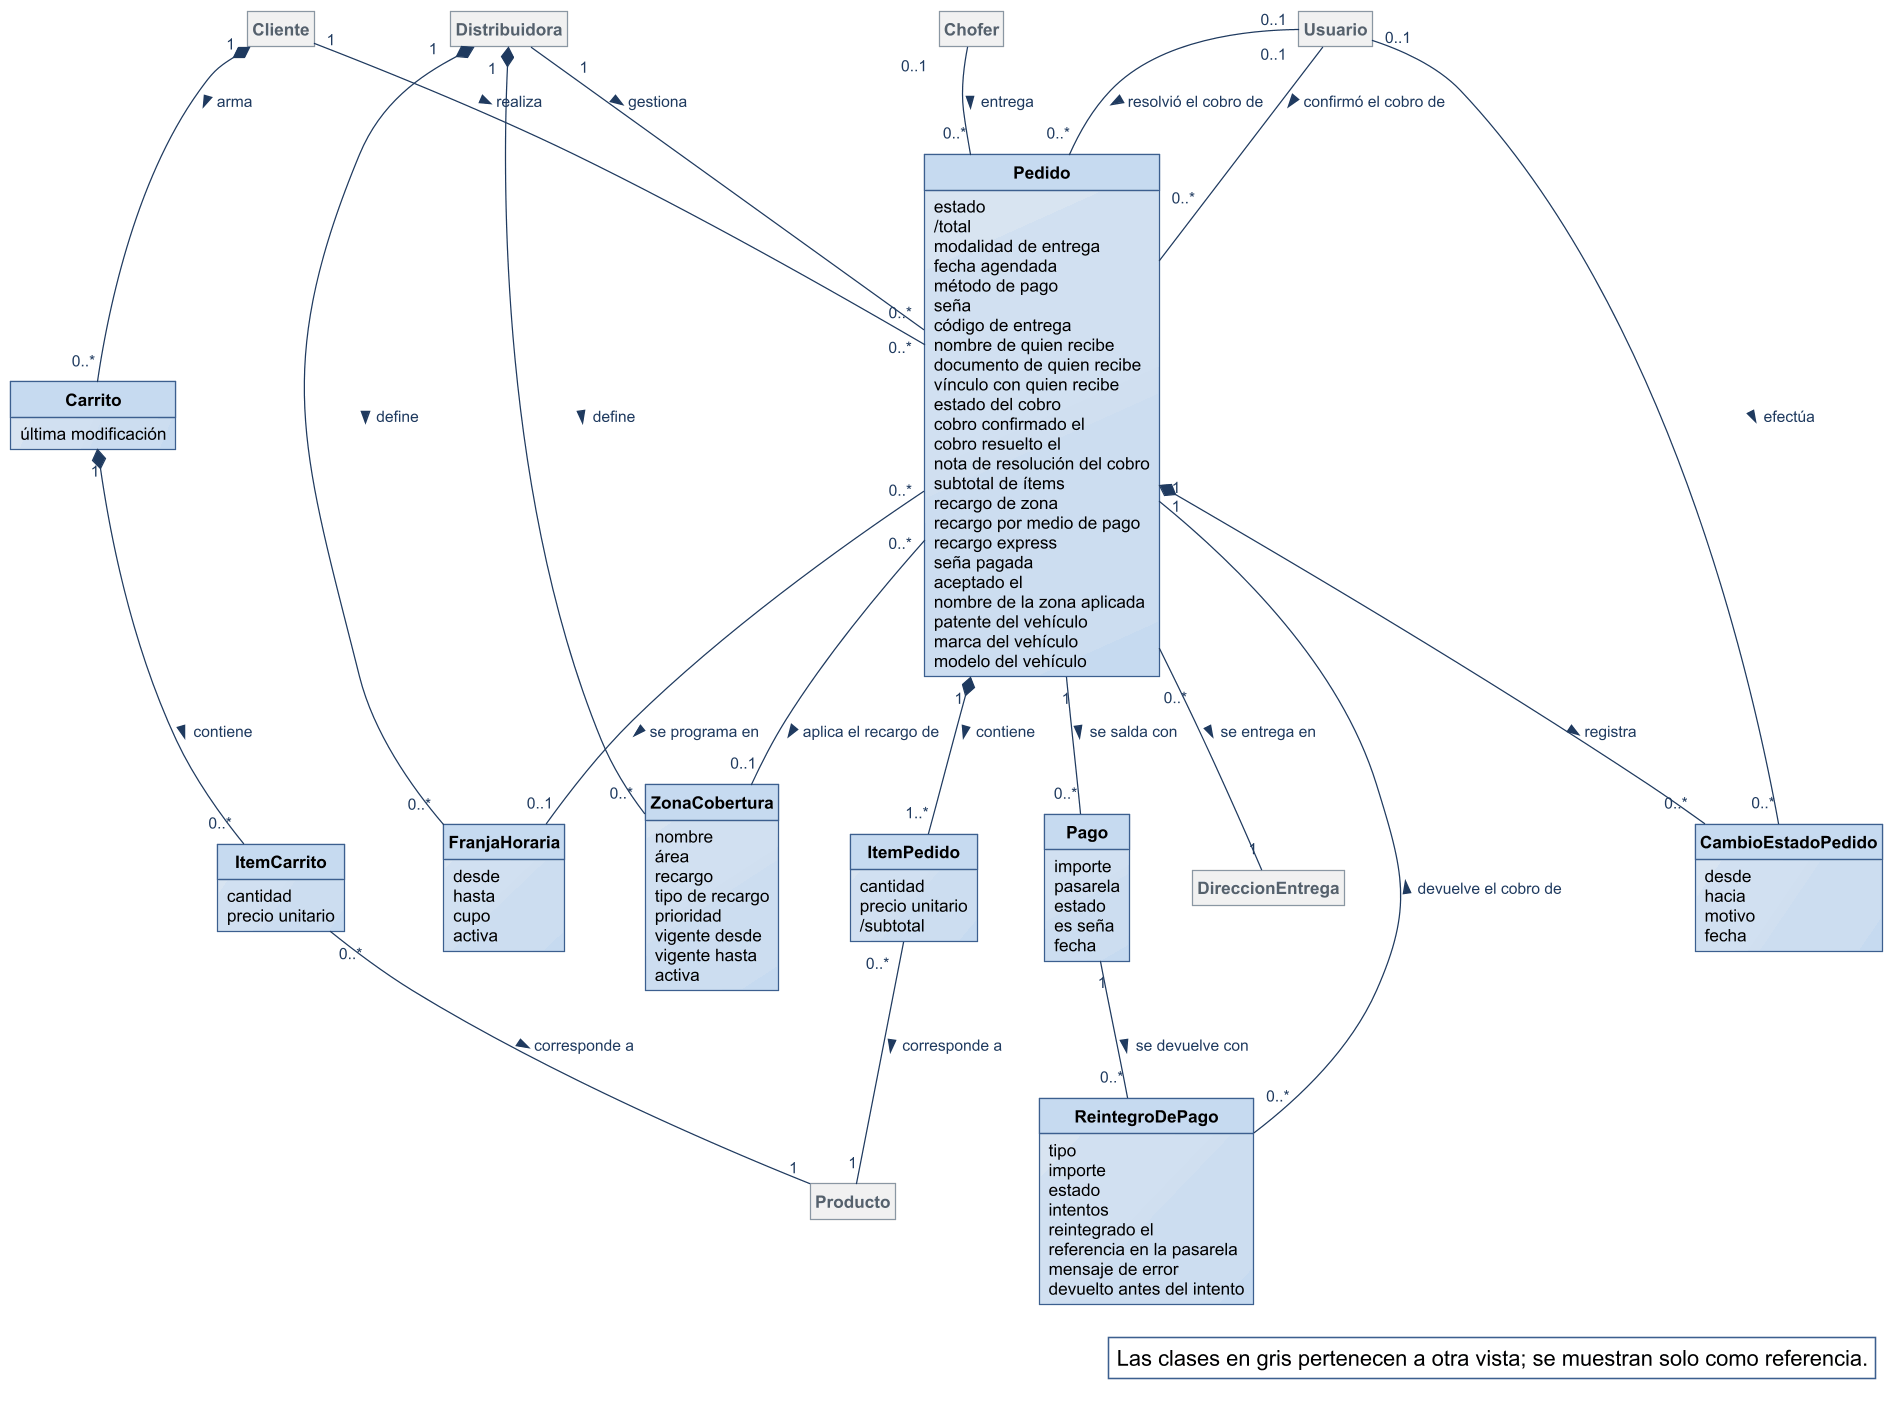

The diagram above was rendered by PlantUML. Its source (embedded in the PNG):
@startuml
!include ../estilo-vp.iuml
skinparam nodesep 40
skinparam ranksep 55
skinparam packageStyle rectangle
hide circle
hide methods
hide empty members

class Pedido {
  estado
  /total
  modalidad de entrega
  fecha agendada
  método de pago
  seña
  código de entrega
  nombre de quien recibe
  documento de quien recibe
  vínculo con quien recibe
  estado del cobro
  cobro confirmado el
  cobro resuelto el
  nota de resolución del cobro
  subtotal de ítems
  recargo de zona
  recargo por medio de pago
  recargo express
  seña pagada
  aceptado el
  nombre de la zona aplicada
  patente del vehículo
  marca del vehículo
  modelo del vehículo
}
class ItemPedido {
  cantidad
  precio unitario
  /subtotal
}
class Carrito {
  última modificación
}
class ItemCarrito {
  cantidad
  precio unitario
}
class CambioEstadoPedido {
  desde
  hacia
  motivo
  fecha
}
class ZonaCobertura {
  nombre
  área
  recargo
  tipo de recargo
  prioridad
  vigente desde
  vigente hasta
  activa
}
class FranjaHoraria {
  desde
  hasta
  cupo
  activa
}
class Pago {
  importe
  pasarela
  estado
  es seña
  fecha
}
class ReintegroDePago {
  tipo
  importe
  estado
  intentos
  reintegrado el
  referencia en la pasarela
  mensaje de error
  devuelto antes del intento
}
class Cliente #F1F1F1;line:8A97A3;text:55616C
class Chofer #F1F1F1;line:8A97A3;text:55616C
class Producto #F1F1F1;line:8A97A3;text:55616C
class DireccionEntrega #F1F1F1;line:8A97A3;text:55616C
class Usuario #F1F1F1;line:8A97A3;text:55616C
class Distribuidora #F1F1F1;line:8A97A3;text:55616C


Distribuidora "1" -- "0..*" Pedido : gestiona >
Distribuidora "1" *-- "0..*" ZonaCobertura : define >
Distribuidora "1" *-- "0..*" FranjaHoraria : define >
Cliente "1" -- "0..*" Pedido : realiza >
Cliente "1" *-- "0..*" Carrito : arma >
Carrito "1" *-- "0..*" ItemCarrito : contiene >
ItemCarrito "0..*" -- "1" Producto : corresponde a >
Pedido "1" *-- "1..*" ItemPedido : contiene >
ItemPedido "0..*" -- "1" Producto : corresponde a >
Pedido "0..*" -- "1" DireccionEntrega : se entrega en >
Pedido "0..*" -- "0..1" FranjaHoraria : se programa en >
Pedido "0..*" -- "0..1" ZonaCobertura : aplica el recargo de >
Pedido "1" *-- "0..*" CambioEstadoPedido : registra >
Usuario "0..1" -- "0..*" CambioEstadoPedido : efectúa >
Usuario "0..1" -- "0..*" Pedido : confirmó el cobro de >
Usuario "0..1" -- "0..*" Pedido : resolvió el cobro de >
Chofer "0..1" -- "0..*" Pedido : entrega >
Pedido "1" -- "0..*" Pago : se salda con >
Pago "1" -- "0..*" ReintegroDePago : se devuelve con >
ReintegroDePago "0..*" -- "1" Pedido : devuelve el cobro de >

legend bottom right
  Las clases en gris pertenecen a otra vista; se muestran solo como referencia.
endlegend
@enduml